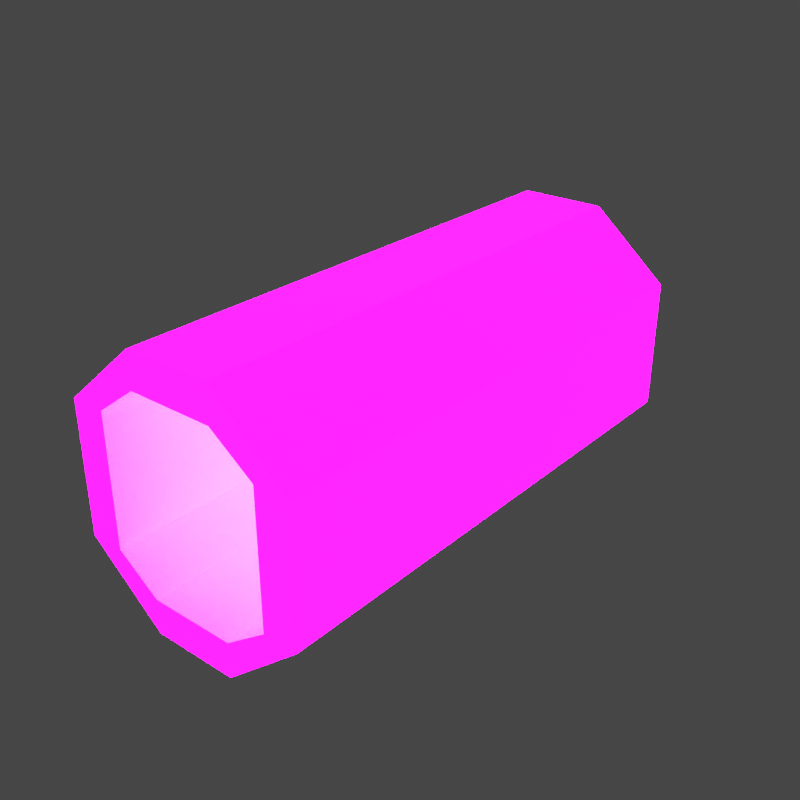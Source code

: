 # Source: gang.blend  (saved by Blender 4.2.66; exported with 4.5.12 LTS)
import bpy
from mathutils import Matrix  # noqa: F401  (used for matrix-valued properties, if any)

bpy.ops.wm.read_factory_settings(use_empty=True)
scene = bpy.context.scene
scene.name = 'Scene'

# ---- collections
col_collection = bpy.data.collections.new('Collection'); scene.collection.children.link(col_collection)
col_export = bpy.data.collections.new('Export'); scene.collection.children.link(col_export)

# ---- images (referenced by path relative to the original .blend; pixels are not part of the script)
import os
ASSET_DIR = os.environ.get("B2B_ASSET_DIR", "")  # directory of the original .blend (textures are referenced by path, not embedded)
HERE = os.path.dirname(os.path.abspath(__file__))  # packed textures are extracted next to this script under _unpacked/

def load_image(name, relpath, width, height, colorspace="sRGB"):
    """Load a texture the original file referenced (path relative to the .blend, or extracted next to this script)."""
    p = next((c for c in (os.path.join(HERE, relpath), os.path.join(ASSET_DIR, relpath)) if relpath and os.path.exists(c)), "")
    if p:
        img = bpy.data.images.load(p, check_existing=True)
        img.name = name
    else:  # same state as the original file: an image datablock whose file is absent (Cycles renders it pink)
        img = bpy.data.images.new(name, width, height)
        img.source = "FILE"
        img.filepath = "//" + (relpath or name)
    img.colorspace_settings.name = colorspace
    return img
img_imphenziapixpal_basecolor_png = load_image('ImphenziaPixPal_BaseColor.png', 'ImphenziaPixPal_BaseColor.png', 1024, 1024, 'sRGB')
img_imphenziapixpal_emission_png = load_image('ImphenziaPixPal_Emission.png', 'ImphenziaPixPal_Emission.png', 1024, 1024, 'sRGB')

# ---- materials (node trees are filled in below, after node groups)
mat_material = bpy.data.materials.new('Material')
mat_material.alpha_threshold = 0.0
mat_material.use_transparent_shadow = False
mat_material.roughness = 0.5
mat_material.line_color = (0.0, 0.0, 0.0, 1.0)

# ---- material node trees
mat_material.use_nodes = True; mat_material.node_tree.nodes.clear()
_N = mat_material.node_tree.nodes; _L = mat_material.node_tree.links
n0 = _N.new('ShaderNodeOutputMaterial'); n0.name = 'Material Output'; n0.location = (300, 300)
n1 = _N.new('ShaderNodeBsdfPrincipled'); n1.name = 'Principled BSDF'; n1.location = (10, 300)
n1.inputs[3].default_value = 1.45
n1.inputs[28].default_value = 20.6
n2 = _N.new('ShaderNodeTexImage'); n2.name = 'Image Texture'; n2.location = (-379, 371)
n2.image = img_imphenziapixpal_basecolor_png
n3 = _N.new('ShaderNodeTexImage'); n3.name = 'Image Texture.001'; n3.location = (-379, 80)
n3.image = img_imphenziapixpal_emission_png
_L.new(n1.outputs[0], n0.inputs[0])
_L.new(n2.outputs[0], n1.inputs[0])
_L.new(n3.outputs[0], n1.inputs[27])
n0.is_active_output = True

# ---- world
world_world = bpy.data.worlds.new('World'); scene.world = world_world
world_world.color = (0.05088, 0.05088, 0.05088)
world_world.use_sun_shadow = False
world_world.sun_shadow_jitter_overblur = 0.0

# ---- meshes
me_cube_004 = bpy.data.meshes.new('Cube.004')
me_cube_004.from_pydata([(4.987, -1.0, 3.804), (4.987, 1.0, 3.804), (6.987, -1.0, 3.804), (6.987, 1.0, 3.804), (2.5, -1.0, 5.608), (2.5, 1.0, 5.608), (2.5, 1.0, 7.608), (2.5, -1.0, 7.608), (0.0, -1.0, 5.608), (0.0, 1.0, 5.608), (0.0, 1.0, 7.608), (0.0, -1.0, 7.608), (4.987, -1.0, 0.0), (4.987, 1.0, 0.0), (6.987, 1.0, 0.0), (6.987, -1.0, 0.0), (4.987, -1.0, -3.804), (4.987, 1.0, -3.804), (6.987, -1.0, -3.804), (6.987, 1.0, -3.804), (2.5, -1.0, -5.608), (2.5, 1.0, -5.608), (2.5, 1.0, -7.608), (2.5, -1.0, -7.608), (0.0, -1.0, -5.608), (0.0, 1.0, -5.608), (0.0, 1.0, -7.608), (0.0, -1.0, -7.608), (4.987, 13.72, 3.804), (6.987, 13.72, 3.804), (2.5, 13.72, 5.608), (2.5, 13.72, 7.608), (0.0, 13.72, 5.608), (0.0, 13.72, 7.608), (4.987, 13.72, 0.0), (6.987, 13.72, 0.0), (4.987, 13.72, -3.804), (6.987, 13.72, -3.804), (2.5, 13.72, -5.608), (2.5, 13.72, -7.608), (0.0, 13.72, -5.608), (0.0, 13.72, -7.608), (4.987, 29.44, 3.804), (6.987, 29.44, 3.804), (2.5, 29.44, 5.608), (2.5, 29.44, 7.608), (0.0, 29.44, 5.608), (0.0, 29.44, 7.608), (4.987, 29.44, 0.0), (6.987, 29.44, 0.0), (4.987, 29.44, -3.804), (6.987, 29.44, -3.804), (2.5, 29.44, -5.608), (2.5, 29.44, -7.608), (0.0, 29.44, -5.608), (0.0, 29.44, -7.608), (-4.987, -1.0, 3.804), (-4.987, 1.0, 3.804), (-6.987, -1.0, 3.804), (-6.987, 1.0, 3.804), (-2.5, -1.0, 5.608), (-2.5, 1.0, 5.608), (-2.5, 1.0, 7.608), (-2.5, -1.0, 7.608), (-4.987, -1.0, 0.0), (-4.987, 1.0, 0.0), (-6.987, 1.0, 0.0), (-6.987, -1.0, 0.0), (-4.987, -1.0, -3.804), (-4.987, 1.0, -3.804), (-6.987, -1.0, -3.804), (-6.987, 1.0, -3.804), (-2.5, -1.0, -5.608), (-2.5, 1.0, -5.608), (-2.5, 1.0, -7.608), (-2.5, -1.0, -7.608), (-4.987, 13.72, 3.804), (-6.987, 13.72, 3.804), (-2.5, 13.72, 5.608), (-2.5, 13.72, 7.608), (-4.987, 13.72, 0.0), (-6.987, 13.72, 0.0), (-4.987, 13.72, -3.804), (-6.987, 13.72, -3.804), (-2.5, 13.72, -5.608), (-2.5, 13.72, -7.608), (-4.987, 29.44, 3.804), (-6.987, 29.44, 3.804), (-2.5, 29.44, 5.608), (-2.5, 29.44, 7.608), (-4.987, 29.44, 0.0), (-6.987, 29.44, 0.0), (-4.987, 29.44, -3.804), (-6.987, 29.44, -3.804), (-2.5, 29.44, -5.608), (-2.5, 29.44, -7.608)], [], [(12, 0, 1, 13), (10, 6, 31, 33), (14, 3, 2, 15), (15, 2, 0, 12), (0, 2, 7, 4), (7, 6, 10, 11), (21, 17, 36, 38), (2, 3, 6, 7), (1, 0, 4, 5), (10, 9, 8, 11), (5, 4, 8, 9), (4, 7, 11, 8), (22, 26, 41, 39), (12, 13, 17, 16), (3, 14, 35, 29), (14, 15, 18, 19), (15, 12, 16, 18), (16, 20, 23, 18), (23, 27, 26, 22), (9, 10, 33, 32), (18, 23, 22, 19), (17, 21, 20, 16), (26, 27, 24, 25), (21, 25, 24, 20), (20, 24, 27, 23), (13, 1, 28, 34), (29, 35, 49, 43), (39, 41, 55, 53), (34, 28, 42, 48), (41, 40, 54, 55), (30, 32, 46, 44), (37, 39, 53, 51), (19, 22, 39, 37), (1, 5, 30, 28), (25, 21, 38, 40), (6, 3, 29, 31), (17, 13, 34, 36), (26, 25, 40, 41), (5, 9, 32, 30), (14, 19, 37, 35), (48, 42, 43, 49), (43, 42, 44, 45), (45, 44, 46, 47), (48, 49, 51, 50), (51, 53, 52, 50), (53, 55, 54, 52), (40, 38, 52, 54), (28, 30, 44, 42), (36, 34, 48, 50), (31, 29, 43, 45), (35, 37, 51, 49), (32, 33, 47, 46), (38, 36, 50, 52), (33, 31, 45, 47), (64, 65, 57, 56), (10, 33, 79, 62), (66, 67, 58, 59), (67, 64, 56, 58), (56, 60, 63, 58), (63, 11, 10, 62), (73, 84, 82, 69), (58, 63, 62, 59), (57, 61, 60, 56), (61, 9, 8, 60), (60, 8, 11, 63), (74, 85, 41, 26), (64, 68, 69, 65), (59, 77, 81, 66), (66, 71, 70, 67), (67, 70, 68, 64), (68, 70, 75, 72), (75, 74, 26, 27), (70, 71, 74, 75), (69, 68, 72, 73), (73, 72, 24, 25), (72, 75, 27, 24), (65, 80, 76, 57), (77, 87, 91, 81), (85, 95, 55, 41), (80, 90, 86, 76), (78, 88, 46, 32), (83, 93, 95, 85), (71, 83, 85, 74), (57, 76, 78, 61), (25, 40, 84, 73), (62, 79, 77, 59), (69, 82, 80, 65), (61, 78, 32, 9), (66, 81, 83, 71), (90, 91, 87, 86), (87, 89, 88, 86), (89, 47, 46, 88), (90, 92, 93, 91), (93, 92, 94, 95), (95, 94, 54, 55), (40, 54, 94, 84), (76, 86, 88, 78), (82, 92, 90, 80), (79, 89, 87, 77), (81, 91, 93, 83), (84, 94, 92, 82), (33, 47, 89, 79)])
_uv = me_cube_004.uv_layers.new(name='UVMap')
_uv.uv.foreach_set('vector', [0.01292, 0.7987, 0.01292, 0.7987, 0.01292, 0.7987, 0.01292, 0.7987, 0.01292, 0.7987, 0.01292, 0.7987, 0.01292, 0.7987, 0.01292, 0.7987, 0.01292, 0.7987, 0.01292, 0.7987, 0.01292, 0.7987, 0.01292, 0.7987, 0.01292, 0.7987, 0.01292, 0.7987, 0.01292, 0.7987, 0.01292, 0.7987, 0.01292, 0.7987, 0.01292, 0.7987, 0.01292, 0.7987, 0.01292, 0.7987, 0.01292, 0.7987, 0.01292, 0.7987, 0.01292, 0.7987, 0.01292, 0.7987, 0.01292, 0.7987, 0.01292, 0.7987, 0.01292, 0.7987, 0.01292, 0.7987, 0.01292, 0.7987, 0.01292, 0.7987, 0.01292, 0.7987, 0.01292, 0.7987, 0.01292, 0.7987, 0.01292, 0.7987, 0.01292, 0.7987, 0.01292, 0.7987, 0.01292, 0.7987, 0.01292, 0.7987, 0.01292, 0.7987, 0.01292, 0.7987, 0.01292, 0.7987, 0.01292, 0.7987, 0.01292, 0.7987, 0.01292, 0.7987, 0.01292, 0.7987, 0.01292, 0.7987, 0.01292, 0.7987, 0.01292, 0.7987, 0.01292, 0.7987, 0.01292, 0.7987, 0.01292, 0.7987, 0.01292, 0.7987, 0.01292, 0.7987, 0.01292, 0.7987, 0.01292, 0.7987, 0.01292, 0.7987, 0.01292, 0.7987, 0.01292, 0.7987, 0.01292, 0.7987, 0.01292, 0.7987, 0.01292, 0.7987, 0.01292, 0.7987, 0.01292, 0.7987, 0.01292, 0.7987, 0.01292, 0.7987, 0.01292, 0.7987, 0.01292, 0.7987, 0.01292, 0.7987, 0.01292, 0.7987, 0.01292, 0.7987, 0.01292, 0.7987, 0.01292, 0.7987, 0.01292, 0.7987, 0.01292, 0.7987, 0.01292, 0.7987, 0.01292, 0.7987, 0.01292, 0.7987, 0.01292, 0.7987, 0.01292, 0.7987, 0.01292, 0.7987, 0.01292, 0.7987, 0.01292, 0.7987, 0.01292, 0.7987, 0.01292, 0.7987, 0.01292, 0.7987, 0.01292, 0.7987, 0.01292, 0.7987, 0.01292, 0.7987, 0.01292, 0.7987, 0.01292, 0.7987, 0.01292, 0.7987, 0.01292, 0.7987, 0.01292, 0.7987, 0.01292, 0.7987, 0.01292, 0.7987, 0.01292, 0.7987, 0.01292, 0.7987, 0.01292, 0.7987, 0.01292, 0.7987, 0.01292, 0.7987, 0.01292, 0.7987, 0.01292, 0.7987, 0.01292, 0.7987, 0.01292, 0.7987, 0.01292, 0.7987, 0.01292, 0.7987, 0.01292, 0.7987, 0.01292, 0.7987, 0.01292, 0.7987, 0.01292, 0.7987, 0.01292, 0.7987, 0.01292, 0.7987, 0.01292, 0.7987, 0.01292, 0.7987, 0.01292, 0.7987, 0.01292, 0.7987, 0.01292, 0.7987, 0.01292, 0.7987, 0.01292, 0.7987, 0.01292, 0.7987, 0.01292, 0.7987, 0.01292, 0.7987, 0.01292, 0.7987, 0.01292, 0.7987, 0.01292, 0.7987, 0.01292, 0.7987, 0.01292, 0.7987, 0.01292, 0.7987, 0.01292, 0.7987, 0.01292, 0.7987, 0.01292, 0.7987, 0.01292, 0.7987, 0.01292, 0.7987, 0.01292, 0.7987, 0.01292, 0.7987, 0.01292, 0.7987, 0.01292, 0.7987, 0.01292, 0.7987, 0.01292, 0.7987, 0.01292, 0.7987, 0.01292, 0.7987, 0.01292, 0.7987, 0.01292, 0.7987, 0.01292, 0.7987, 0.01292, 0.7987, 0.01292, 0.7987, 0.01292, 0.7987, 0.01292, 0.7987, 0.01292, 0.7987, 0.01292, 0.7987, 0.01292, 0.7987, 0.01292, 0.7987, 0.01292, 0.7987, 0.01292, 0.7987, 0.01292, 0.7987, 0.01292, 0.7987, 0.01292, 0.7987, 0.01292, 0.7987, 0.01292, 0.7987, 0.01292, 0.7987, 0.01292, 0.7987, 0.01292, 0.7987, 0.01292, 0.7987, 0.01292, 0.7987, 0.01292, 0.7987, 0.01292, 0.7987, 0.01292, 0.7987, 0.01292, 0.7987, 0.01292, 0.7987, 0.01292, 0.7987, 0.01292, 0.7987, 0.01292, 0.7987, 0.01292, 0.7987, 0.01292, 0.7987, 0.01292, 0.7987, 0.01292, 0.7987, 0.01292, 0.7987, 0.01292, 0.7987, 0.01292, 0.7987, 0.01292, 0.7987, 0.01292, 0.7987, 0.01292, 0.7987, 0.01292, 0.7987, 0.01292, 0.7987, 0.01292, 0.7987, 0.01292, 0.7987, 0.01292, 0.7987, 0.01292, 0.7987, 0.01292, 0.7987, 0.01292, 0.7987, 0.01292, 0.7987, 0.01292, 0.7987, 0.01292, 0.7987, 0.01292, 0.7987, 0.01292, 0.7987, 0.01292, 0.7987, 0.01292, 0.7987, 0.01292, 0.7987, 0.01292, 0.7987, 0.01292, 0.7987, 0.01292, 0.7987, 0.01292, 0.7987, 0.01292, 0.7987, 0.01292, 0.7987, 0.01292, 0.7987, 0.01292, 0.7987, 0.01292, 0.7987, 0.01292, 0.7987, 0.01292, 0.7987, 0.01292, 0.7987, 0.01292, 0.7987, 0.01292, 0.7987, 0.01292, 0.7987, 0.01292, 0.7987, 0.01292, 0.7987, 0.01292, 0.7987, 0.01292, 0.7987, 0.01292, 0.7987, 0.01292, 0.7987, 0.01292, 0.7987, 0.01292, 0.7987, 0.01292, 0.7987, 0.01292, 0.7987, 0.01292, 0.7987, 0.01292, 0.7987, 0.01292, 0.7987, 0.01292, 0.7987, 0.01292, 0.7987, 0.01292, 0.7987, 0.01292, 0.7987, 0.01292, 0.7987, 0.01292, 0.7987, 0.01292, 0.7987, 0.01292, 0.7987, 0.01292, 0.7987, 0.01292, 0.7987, 0.01292, 0.7987, 0.01292, 0.7987, 0.01292, 0.7987, 0.01292, 0.7987, 0.01292, 0.7987, 0.01292, 0.7987, 0.01292, 0.7987, 0.01292, 0.7987, 0.01292, 0.7987, 0.01292, 0.7987, 0.01292, 0.7987, 0.01292, 0.7987, 0.01292, 0.7987, 0.01292, 0.7987, 0.01292, 0.7987, 0.01292, 0.7987, 0.01292, 0.7987, 0.01292, 0.7987, 0.01292, 0.7987, 0.01292, 0.7987, 0.01292, 0.7987, 0.01292, 0.7987, 0.01292, 0.7987, 0.01292, 0.7987, 0.01292, 0.7987, 0.01292, 0.7987, 0.01292, 0.7987, 0.01292, 0.7987, 0.01292, 0.7987, 0.01292, 0.7987, 0.01292, 0.7987, 0.01292, 0.7987, 0.01292, 0.7987, 0.01292, 0.7987, 0.01292, 0.7987, 0.01292, 0.7987, 0.01292, 0.7987, 0.01292, 0.7987, 0.01292, 0.7987, 0.01292, 0.7987, 0.01292, 0.7987, 0.01292, 0.7987, 0.01292, 0.7987, 0.01292, 0.7987, 0.01292, 0.7987, 0.01292, 0.7987, 0.01292, 0.7987, 0.01292, 0.7987, 0.01292, 0.7987, 0.01292, 0.7987, 0.01292, 0.7987, 0.01292, 0.7987, 0.01292, 0.7987, 0.01292, 0.7987, 0.01292, 0.7987, 0.01292, 0.7987, 0.01292, 0.7987, 0.01292, 0.7987, 0.01292, 0.7987, 0.01292, 0.7987, 0.01292, 0.7987, 0.01292, 0.7987, 0.01292, 0.7987, 0.01292, 0.7987, 0.01292, 0.7987, 0.01292, 0.7987, 0.01292, 0.7987, 0.01292, 0.7987, 0.01292, 0.7987, 0.01292, 0.7987, 0.01292, 0.7987, 0.01292, 0.7987, 0.01292, 0.7987, 0.01292, 0.7987, 0.01292, 0.7987, 0.01292, 0.7987, 0.01292, 0.7987, 0.01292, 0.7987, 0.01292, 0.7987, 0.01292, 0.7987, 0.01292, 0.7987, 0.01292, 0.7987, 0.01292, 0.7987, 0.01292, 0.7987, 0.01292, 0.7987, 0.01292, 0.7987, 0.01292, 0.7987, 0.01292, 0.7987, 0.01292, 0.7987, 0.01292, 0.7987, 0.01292, 0.7987, 0.01292, 0.7987, 0.01292, 0.7987, 0.01292, 0.7987, 0.01292, 0.7987, 0.01292, 0.7987, 0.01292, 0.7987, 0.01292, 0.7987, 0.01292, 0.7987, 0.01292, 0.7987, 0.01292, 0.7987, 0.01292, 0.7987, 0.01292, 0.7987, 0.01292, 0.7987, 0.01292, 0.7987, 0.01292, 0.7987, 0.01292, 0.7987, 0.01292, 0.7987, 0.01292, 0.7987, 0.01292, 0.7987, 0.01292, 0.7987, 0.01292, 0.7987, 0.01292, 0.7987, 0.01292, 0.7987, 0.01292, 0.7987, 0.01292, 0.7987, 0.01292, 0.7987, 0.01292, 0.7987, 0.01292, 0.7987, 0.01292, 0.7987, 0.01292, 0.7987, 0.01292, 0.7987, 0.01292, 0.7987, 0.01292, 0.7987, 0.01292, 0.7987, 0.01292, 0.7987, 0.01292, 0.7987, 0.01292, 0.7987, 0.01292, 0.7987, 0.01292, 0.7987, 0.01292, 0.7987, 0.01292, 0.7987, 0.01292, 0.7987, 0.01292, 0.7987, 0.01292, 0.7987, 0.01292, 0.7987, 0.01292, 0.7987, 0.01292, 0.7987, 0.01292, 0.7987, 0.01292, 0.7987, 0.01292, 0.7987, 0.01292, 0.7987, 0.01292, 0.7987, 0.01292, 0.7987, 0.01292, 0.7987, 0.01292, 0.7987, 0.01292, 0.7987, 0.01292, 0.7987, 0.01292, 0.7987, 0.01292, 0.7987, 0.01292, 0.7987, 0.01292, 0.7987, 0.01292, 0.7987, 0.01292, 0.7987, 0.01292, 0.7987, 0.01292, 0.7987, 0.01292, 0.7987, 0.01292, 0.7987, 0.01292, 0.7987, 0.01292, 0.7987, 0.01292, 0.7987, 0.01292, 0.7987, 0.01292, 0.7987, 0.01292, 0.7987, 0.01292, 0.7987, 0.01292, 0.7987, 0.01292, 0.7987, 0.01292, 0.7987, 0.01292, 0.7987, 0.01292, 0.7987, 0.01292, 0.7987, 0.01292, 0.7987])
me_cube_004.materials.append(mat_material)
me_cube_004.materials.append(mat_material)
me_cube_004.update()

# ---- objects
ob_cube = bpy.data.objects.new('Cube', me_cube_004)

# ---- transforms, parenting, visibility, modifiers, constraints
ob_cube.location = (0.0, 0.0, 0.0)

# ---- collection membership
col_collection.objects.link(ob_cube)

# ---- scene / render settings (as saved in the file)
scene.frame_start = 1; scene.frame_end = 150; scene.frame_set(142)
scene.render.engine = 'BLENDER_EEVEE_NEXT'
scene.render.resolution_x = 400
scene.render.resolution_y = 400
scene.render.fps = 20
scene.render.use_motion_blur = True
scene.cycles.feature_set = 'EXPERIMENTAL'
scene.cycles.samples = 1
scene.cycles.sampling_pattern = 'TABULATED_SOBOL'
scene.cycles.use_light_tree = False
scene.cycles.bake_type = 'DIFFUSE'
scene.eevee.use_gtao = True
scene.eevee.gtao_distance = 8.09
scene.eevee.use_raytracing = True
scene.view_settings.view_transform = 'Filmic'
bpy.context.view_layer.update()

# ---- added for rendering (the .blend has no active camera): camera
cam_auto = bpy.data.cameras.new('AutoCamera')
cam_auto.lens = 50.0
cam_auto.sensor_width = 36.0
cam_auto.clip_end = 1000.0
ob_auto_camera = bpy.data.objects.new('AutoCamera', cam_auto)
scene.collection.objects.link(ob_auto_camera)
ob_auto_camera.location = (34.0375, -26.6253, 27.23)
ob_auto_camera.rotation_euler = (1.09748, -7.21219e-08, 0.694738)
scene.camera = ob_auto_camera
bpy.context.view_layer.update()
